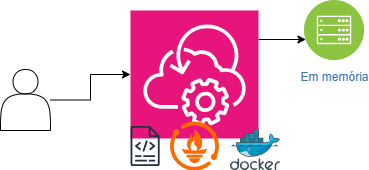

The diagram above was exported from draw.io. Its source (the exported page's mxGraphModel, read from the mxfile embedded in the PNG):
<mxGraphModel dx="874" dy="439" grid="1" gridSize="10" guides="1" tooltips="1" connect="1" arrows="1" fold="1" page="1" pageScale="1" pageWidth="827" pageHeight="1169" math="0" shadow="0">
  <root>
    <mxCell id="0" />
    <mxCell id="1" parent="0" />
    <mxCell id="-j1d6HTths1FhaBet-de-7" style="edgeStyle=orthogonalEdgeStyle;rounded=0;orthogonalLoop=1;jettySize=auto;html=1;" edge="1" parent="1" source="-j1d6HTths1FhaBet-de-1" target="-j1d6HTths1FhaBet-de-2">
      <mxGeometry relative="1" as="geometry">
        <Array as="points">
          <mxPoint x="280" y="110" />
        </Array>
      </mxGeometry>
    </mxCell>
    <mxCell id="-j1d6HTths1FhaBet-de-1" value="" style="sketch=0;points=[[0,0,0],[0.25,0,0],[0.5,0,0],[0.75,0,0],[1,0,0],[0,1,0],[0.25,1,0],[0.5,1,0],[0.75,1,0],[1,1,0],[0,0.25,0],[0,0.5,0],[0,0.75,0],[1,0.25,0],[1,0.5,0],[1,0.75,0]];points=[[0,0,0],[0.25,0,0],[0.5,0,0],[0.75,0,0],[1,0,0],[0,1,0],[0.25,1,0],[0.5,1,0],[0.75,1,0],[1,1,0],[0,0.25,0],[0,0.5,0],[0,0.75,0],[1,0.25,0],[1,0.5,0],[1,0.75,0]];outlineConnect=0;fontColor=#232F3E;fillColor=#E7157B;strokeColor=#ffffff;dashed=0;verticalLabelPosition=bottom;verticalAlign=top;align=center;html=1;fontSize=12;fontStyle=0;aspect=fixed;shape=mxgraph.aws4.resourceIcon;resIcon=mxgraph.aws4.backint_agent;" vertex="1" parent="1">
      <mxGeometry x="180" y="90" width="128" height="128" as="geometry" />
    </mxCell>
    <mxCell id="-j1d6HTths1FhaBet-de-2" value="Em memória" style="image;aspect=fixed;perimeter=ellipsePerimeter;html=1;align=center;shadow=0;dashed=0;fontColor=#4277BB;labelBackgroundColor=default;fontSize=12;spacingTop=3;image=img/lib/ibm/infrastructure/mobile_backend.svg;" vertex="1" parent="1">
      <mxGeometry x="354" y="80" width="60" height="60" as="geometry" />
    </mxCell>
    <mxCell id="-j1d6HTths1FhaBet-de-3" value="" style="sketch=0;outlineConnect=0;fontColor=#232F3E;gradientColor=none;fillColor=#232F3D;strokeColor=none;dashed=0;verticalLabelPosition=bottom;verticalAlign=top;align=center;html=1;fontSize=12;fontStyle=0;aspect=fixed;pointerEvents=1;shape=mxgraph.aws4.logs;" vertex="1" parent="1">
      <mxGeometry x="180" y="205.55" width="29.23" height="40" as="geometry" />
    </mxCell>
    <mxCell id="-j1d6HTths1FhaBet-de-5" style="edgeStyle=orthogonalEdgeStyle;rounded=0;orthogonalLoop=1;jettySize=auto;html=1;" edge="1" parent="1" source="-j1d6HTths1FhaBet-de-4" target="-j1d6HTths1FhaBet-de-1">
      <mxGeometry relative="1" as="geometry" />
    </mxCell>
    <mxCell id="-j1d6HTths1FhaBet-de-4" value="" style="shape=actor;whiteSpace=wrap;html=1;" vertex="1" parent="1">
      <mxGeometry x="50" y="149" width="50" height="61" as="geometry" />
    </mxCell>
    <mxCell id="-j1d6HTths1FhaBet-de-9" value="" style="image;sketch=0;aspect=fixed;html=1;points=[];align=center;fontSize=12;image=img/lib/mscae/Docker.svg;" vertex="1" parent="1">
      <mxGeometry x="280" y="209" width="50" height="41" as="geometry" />
    </mxCell>
    <mxCell id="-j1d6HTths1FhaBet-de-10" value="" style="points=[];aspect=fixed;html=1;align=center;shadow=0;dashed=0;fillColor=#FF6A00;strokeColor=none;shape=mxgraph.alibaba_cloud.prometheus;" vertex="1" parent="1">
      <mxGeometry x="219.55" y="201.1" width="48.9" height="48.9" as="geometry" />
    </mxCell>
  </root>
</mxGraphModel>